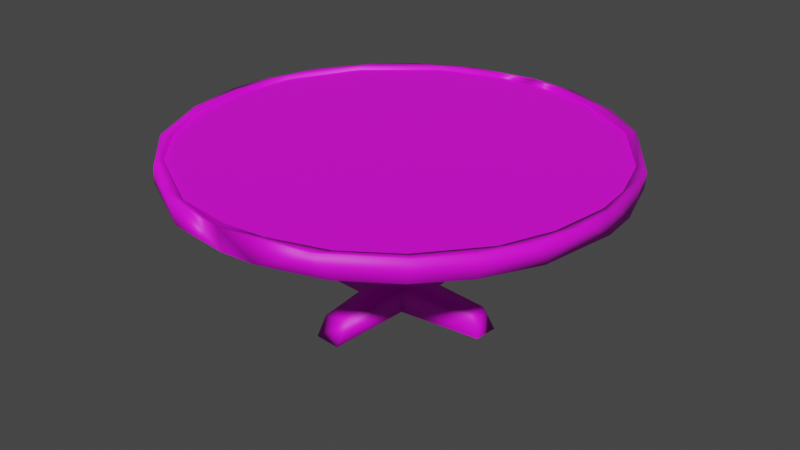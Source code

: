 # Source: TableCol.blend  (saved by Blender 2.82.7; exported with 4.5.12 LTS)
import bpy
from mathutils import Matrix  # noqa: F401  (used for matrix-valued properties, if any)

bpy.ops.wm.read_factory_settings(use_empty=True)
scene = bpy.context.scene
scene.name = 'Scene'

# ---- collections
col_collection = bpy.data.collections.new('Collection'); scene.collection.children.link(col_collection)

# ---- images (referenced by path relative to the original .blend; pixels are not part of the script)
import os
ASSET_DIR = os.environ.get("B2B_ASSET_DIR", "")  # directory of the original .blend (textures are referenced by path, not embedded)
HERE = os.path.dirname(os.path.abspath(__file__))  # packed textures are extracted next to this script under _unpacked/

def load_image(name, relpath, width, height, colorspace="sRGB"):
    """Load a texture the original file referenced (path relative to the .blend, or extracted next to this script)."""
    p = next((c for c in (os.path.join(HERE, relpath), os.path.join(ASSET_DIR, relpath)) if relpath and os.path.exists(c)), "")
    if p:
        img = bpy.data.images.load(p, check_existing=True)
        img.name = name
    else:  # same state as the original file: an image datablock whose file is absent (Cycles renders it pink)
        img = bpy.data.images.new(name, width, height)
        img.source = "FILE"
        img.filepath = "//" + (relpath or name)
    img.colorspace_settings.name = colorspace
    return img
img_file1 = load_image('file1', 'House.tga', 1024, 1024, 'sRGB')

# ---- materials (node trees are filled in below, after node groups)
mat_lambert3 = bpy.data.materials.new('lambert3')
mat_lambert3.use_transparent_shadow = False
mat_lambert3.diffuse_color = (1.0, 1.0, 1.0, 1.0)
mat_lambert3.roughness = 0.5528

# ---- material node trees
mat_lambert3.use_nodes = True; mat_lambert3.node_tree.nodes.clear()
_N = mat_lambert3.node_tree.nodes; _L = mat_lambert3.node_tree.links
n0 = _N.new('ShaderNodeOutputMaterial'); n0.name = 'Material Output'; n0.location = (300, 300)
n1 = _N.new('ShaderNodeBsdfPrincipled'); n1.name = 'Principled BSDF'; n1.location = (10, 300)
n1.distribution = 'GGX'
n1.subsurface_method = 'BURLEY'
n1.inputs[2].default_value = 0.5528
n1.inputs[3].default_value = 1.45
n1.inputs[27].default_value = (0.0, 0.0, 0.0, 1.0)
n1.inputs[28].default_value = 1.0
n2 = _N.new('ShaderNodeNormalMap'); n2.name = 'Normal Map'; n2.location = (-300, -300)
n2.label = 'Normal/Map'
n3 = _N.new('ShaderNodeTexImage'); n3.name = 'Image Texture'; n3.location = (-300, 600)
n3.image = img_file1
_L.new(n1.outputs[0], n0.inputs[0])
_L.new(n2.outputs[0], n1.inputs[5])
_L.new(n3.outputs[0], n1.inputs[0])
n0.is_active_output = True

# ---- world
world_world = bpy.data.worlds.new('World'); scene.world = world_world
world_world.use_nodes = True; world_world.node_tree.nodes.clear()
_N = world_world.node_tree.nodes; _L = world_world.node_tree.links
n0 = _N.new('ShaderNodeOutputWorld'); n0.name = 'World Output'; n0.location = (300, 300)
n1 = _N.new('ShaderNodeBackground'); n1.name = 'Background'; n1.location = (10, 300)
n1.inputs[0].default_value = (0.05088, 0.05088, 0.05088, 1.0)
_L.new(n1.outputs[0], n0.inputs[0])
n0.is_active_output = True
world_world.color = (0.05088, 0.05088, 0.05088)
world_world.use_sun_shadow = False
world_world.sun_shadow_jitter_overblur = 0.0

# ---- meshes
me_mesh = bpy.data.meshes.new('Mesh')
me_mesh.from_pydata([(115.6, 468.1, 685.6), (306.1, 468.1, 625.7), (456.1, 468.1, 524.5), (567.9, 468.1, 401.1), (655.2, 468.1, 236.6), (696.0, 468.1, 0.1134), (268.4, 535.8, 645.9), (468.4, 535.8, 513.6), (566.7, 535.8, 402.1), (644.1, 535.8, 262.2), (685.6, 535.8, 114.4), (693.6, 535.8, -0.02203), (122.3, 535.8, 658.0), (296.1, 535.8, 602.6), (443.1, 535.8, 501.9), (581.7, 535.8, 335.0), (644.2, 535.8, 181.6), (670.5, 535.8, -0.06243), (116.3, 468.1, 659.4), (321.3, 468.1, 591.6), (502.6, 468.1, 442.4), (604.5, 468.1, 291.6), (659.6, 468.1, 113.6), (685.6, 468.1, -115.6), (625.7, 468.1, -306.1), (524.5, 468.1, -456.1), (400.8, 468.1, -568.1), (232.7, 468.1, -656.6), (645.9, 535.8, -268.4), (484.9, 535.8, -500.3), (338.4, 535.8, -607.1), (153.9, 535.8, -680.0), (658.0, 535.8, -122.3), (602.6, 535.8, -296.1), (454.0, 535.8, -497.2), (245.1, 535.8, -623.1), (105.6, 535.8, -661.0), (661.9, 468.1, -0.1583), (659.4, 468.1, -116.3), (591.6, 468.1, -321.3), (442.4, 468.1, -502.6), (295.2, 468.1, -602.5), (115.2, 468.1, -659.4), (-671.8, 468.1, 192.9), (-566.8, 468.1, 402.6), (-440.2, 468.1, 540.5), (-194.2, 468.1, 671.4), (0.2514, 468.1, 693.8), (-695.8, 535.8, 0.5575), (-668.9, 535.8, 189.1), (-570.6, 535.8, 404.2), (-402.8, 535.8, 566.2), (-272.6, 535.8, 639.4), (-116.9, 535.8, 685.3), (0.2547, 535.8, 693.6), (-670.6, 535.8, 0.01471), (-631.8, 535.8, 225.8), (-548.6, 535.8, 383.7), (-437.1, 535.8, 509.8), (-187.4, 535.8, 647.3), (0.2552, 535.8, 668.8), (-668.7, 468.1, 0.2751), (-645.8, 468.1, 191.4), (-527.5, 468.1, 414.5), (-357.5, 468.1, 568.3), (-181.6, 468.1, 644.3), (0.2659, 468.1, 670.2), (-0.1002, 468.1, -693.6), (-118.5, 468.1, -685.1), (-267.5, 468.1, -641.3), (-401.3, 468.1, -567.8), (-524.7, 468.1, -455.8), (-625.9, 468.1, -305.7), (-685.6, 468.1, -115.2), (-693.7, 468.1, -0.3366), (-0.2913, 535.8, -695.6), (-226.1, 535.8, -659.4), (-401.4, 535.8, -567.2), (-513.5, 535.8, -468.4), (-628.8, 535.8, -301.2), (-683.9, 535.8, -122.7), (-0.09587, 535.8, -668.7), (-115.3, 535.8, -659.3), (-309.6, 535.8, -598.5), (-526.3, 535.8, -416.9), (-644.8, 535.8, -193.8), (-0.0988, 468.1, -663.6), (-169.9, 468.1, -651.8), (-391.2, 468.1, -543.4), (-496.3, 468.1, -449.3), (-606.5, 468.1, -287.0), (-659.1, 468.1, -117.5), (629.4, 474.0, -265.2), (490.1, 474.0, -480.8), (260.7, 474.0, -634.9), (0.0003581, 474.0, -687.9), (-274.0, 474.0, -628.4), (-484.9, 474.0, -488.4), (-625.8, 474.0, -278.8), (-631.2, 474.0, 265.2), (-475.6, 474.0, 490.1), (-265.2, 474.0, 622.2), (-9.632e-05, 474.0, 690.6), (265.2, 474.0, 627.9), (482.9, 474.0, 490.1), (638.0, 474.0, 265.2), (686.1, 474.0, -1.014e-08), (640.3, 523.6, -265.2), (490.1, 523.6, -480.8), (260.7, 523.6, -634.9), (0.0003581, 523.6, -693.1), (-274.0, 523.6, -628.4), (-484.9, 523.6, -488.4), (-625.8, 523.6, -278.8), (-693.1, 523.6, -0.0001674), (-631.2, 523.6, 265.2), (-475.6, 523.6, 490.1), (-265.2, 523.6, 636.4), (-9.634e-05, 523.6, 690.6), (265.2, 523.6, 640.3), (482.9, 523.6, 490.1), (638.0, 523.6, 265.2), (686.1, 523.6, 0.0), (-693.1, 474.0, -0.0001679)], [], [(47, 0, 54), (54, 0, 6), (1, 6, 0), (1, 2, 6), (6, 2, 7), (2, 3, 7), (7, 3, 8), (4, 9, 3), (3, 9, 8), (9, 4, 10), (4, 5, 10), (10, 5, 11), (60, 54, 12), (54, 6, 12), (12, 6, 13), (6, 7, 13), (13, 7, 14), (7, 8, 14), (14, 8, 15), (8, 9, 15), (15, 9, 16), (9, 10, 16), (16, 10, 17), (10, 11, 17), (12, 18, 60), (60, 18, 66), (12, 13, 18), (18, 13, 19), (14, 19, 13), (14, 20, 19), (15, 20, 14), (20, 15, 21), (16, 21, 15), (21, 16, 22), (16, 17, 22), (17, 37, 22), (66, 18, 47), (47, 18, 0), (18, 19, 0), (0, 19, 1), (1, 19, 2), (19, 20, 2), (2, 20, 3), (20, 21, 3), (3, 21, 4), (21, 22, 4), (4, 22, 5), (22, 37, 5), (5, 37, 11), (11, 37, 17), (5, 23, 11), (11, 23, 28), (24, 28, 23), (24, 25, 28), (28, 25, 29), (25, 26, 29), (26, 30, 29), (27, 30, 26), (27, 31, 30), (27, 67, 31), (31, 67, 75), (17, 11, 32), (11, 28, 32), (32, 28, 33), (28, 29, 33), (33, 29, 34), (29, 30, 34), (34, 30, 35), (30, 31, 35), (35, 31, 36), (31, 75, 36), (36, 75, 81), (32, 38, 17), (17, 38, 37), (32, 33, 38), (38, 33, 39), (34, 39, 33), (34, 40, 39), (40, 34, 41), (34, 35, 41), (36, 42, 35), (35, 42, 41), (81, 86, 36), (36, 86, 42), (37, 38, 5), (5, 38, 23), (38, 39, 23), (23, 39, 24), (24, 39, 25), (39, 40, 25), (25, 40, 26), (40, 41, 26), (26, 41, 27), (41, 42, 27), (27, 42, 67), (42, 86, 67), (43, 48, 74), (48, 43, 49), (49, 43, 50), (43, 44, 50), (45, 50, 44), (50, 45, 51), (46, 52, 45), (45, 52, 51), (46, 53, 52), (46, 47, 53), (53, 47, 54), (48, 49, 55), (55, 49, 56), (49, 50, 56), (56, 50, 57), (57, 50, 58), (50, 51, 58), (51, 52, 58), (58, 52, 59), (52, 53, 59), (53, 54, 59), (59, 54, 60), (61, 55, 62), (56, 62, 55), (56, 57, 62), (62, 57, 63), (57, 58, 63), (58, 64, 63), (58, 59, 64), (64, 59, 65), (65, 59, 66), (60, 66, 59), (61, 62, 74), (74, 62, 43), (62, 63, 43), (43, 63, 44), (44, 63, 45), (63, 64, 45), (45, 64, 46), (64, 65, 46), (65, 66, 46), (46, 66, 47), (47, 66, 54), (54, 66, 60), (74, 48, 61), (61, 48, 55), (67, 68, 75), (68, 76, 75), (69, 76, 68), (69, 70, 76), (76, 70, 77), (71, 78, 70), (70, 78, 77), (72, 79, 71), (71, 79, 78), (72, 73, 79), (79, 73, 80), (74, 48, 73), (73, 48, 80), (81, 75, 82), (75, 76, 82), (82, 76, 83), (76, 77, 83), (77, 78, 83), (83, 78, 84), (78, 79, 84), (84, 79, 85), (79, 80, 85), (80, 48, 85), (85, 48, 55), (82, 87, 81), (81, 87, 86), (82, 83, 87), (83, 88, 87), (83, 84, 88), (88, 84, 89), (89, 84, 90), (85, 90, 84), (85, 91, 90), (85, 55, 91), (91, 55, 61), (86, 87, 67), (67, 87, 68), (68, 87, 69), (87, 88, 69), (69, 88, 70), (88, 89, 70), (70, 89, 71), (89, 90, 71), (71, 90, 72), (90, 91, 72), (72, 91, 73), (91, 61, 73), (73, 61, 74), (86, 67, 81), (81, 67, 75), (93, 92, 123), (94, 93, 123), (95, 94, 123), (96, 95, 123), (97, 96, 123), (98, 97, 123), (100, 99, 123), (101, 100, 123), (102, 101, 123), (103, 102, 123), (104, 103, 123), (105, 104, 123), (106, 105, 123), (92, 106, 123), (107, 108, 114), (108, 109, 114), (109, 110, 114), (110, 111, 114), (111, 112, 114), (112, 113, 114), (115, 116, 114), (116, 117, 114), (117, 118, 114), (118, 119, 114), (119, 120, 114), (120, 121, 114), (121, 122, 114), (122, 107, 114)])
me_mesh.polygons.foreach_set('use_smooth', [True] * 220)
_k = set([(92, 93), (92, 106), (93, 94), (94, 95), (95, 96), (96, 97), (97, 98), (99, 100), (100, 101), (101, 102), (102, 103), (103, 104), (104, 105), (105, 106), (107, 108), (107, 122), (108, 109), (109, 110), (110, 111), (111, 112), (112, 113), (115, 116), (116, 117), (117, 118), (118, 119), (119, 120), (120, 121), (121, 122)])
me_mesh.attributes.new('sharp_edge', 'BOOLEAN', 'EDGE').data.foreach_set('value', [ (min(e.vertices), max(e.vertices)) in _k for e in me_mesh.edges])
_uv = me_mesh.uv_layers.new(name='map1')
_uv.uv.foreach_set('vector', [0.1177, 0.4378, 0.1176, 0.3972, 0.1425, 0.4372, 0.1425, 0.4372, 0.1176, 0.3972, 0.1424, 0.3423, 0.1176, 0.3278, 0.1424, 0.3423, 0.1176, 0.3972, 0.1176, 0.3278, 0.1176, 0.2637, 0.1424, 0.3423, 0.1424, 0.3423, 0.1176, 0.2637, 0.1424, 0.2588, 0.1176, 0.2637, 0.1176, 0.2057, 0.1424, 0.2588, 0.1424, 0.2588, 0.1176, 0.2057, 0.1424, 0.2059, 0.1176, 0.14, 0.1424, 0.1503, 0.1176, 0.2057, 0.1176, 0.2057, 0.1424, 0.1503, 0.1424, 0.2059, 0.1424, 0.1503, 0.1176, 0.14, 0.1423, 0.09654, 0.1176, 0.14, 0.1176, 0.05691, 0.1423, 0.09654, 0.1423, 0.09654, 0.1176, 0.05691, 0.1424, 0.05634, 0.1515, 0.438, 0.1425, 0.4372, 0.1515, 0.3934, 0.1425, 0.4372, 0.1424, 0.3423, 0.1515, 0.3934, 0.1515, 0.3934, 0.1424, 0.3423, 0.1514, 0.3275, 0.1424, 0.3423, 0.1424, 0.2588, 0.1514, 0.3275, 0.1514, 0.3275, 0.1424, 0.2588, 0.1513, 0.2618, 0.1424, 0.2588, 0.1424, 0.2059, 0.1513, 0.2618, 0.1513, 0.2618, 0.1424, 0.2059, 0.1514, 0.1832, 0.1424, 0.2059, 0.1424, 0.1503, 0.1514, 0.1832, 0.1514, 0.1832, 0.1424, 0.1503, 0.1514, 0.1231, 0.1424, 0.1503, 0.1423, 0.09654, 0.1514, 0.1231, 0.1514, 0.1231, 0.1423, 0.09654, 0.1515, 0.05603, 0.1423, 0.09654, 0.1424, 0.05634, 0.1515, 0.05603, 0.1515, 0.3934, 0.1763, 0.3961, 0.1515, 0.438, 0.1515, 0.438, 0.1763, 0.3961, 0.1762, 0.4379, 0.1515, 0.3934, 0.1514, 0.3275, 0.1763, 0.3961, 0.1763, 0.3961, 0.1514, 0.3275, 0.1764, 0.317, 0.1513, 0.2618, 0.1764, 0.317, 0.1514, 0.3275, 0.1513, 0.2618, 0.1763, 0.2319, 0.1764, 0.317, 0.1514, 0.1832, 0.1763, 0.2319, 0.1513, 0.2618, 0.1763, 0.2319, 0.1514, 0.1832, 0.1763, 0.1651, 0.1514, 0.1231, 0.1763, 0.1651, 0.1514, 0.1832, 0.1763, 0.1651, 0.1514, 0.1231, 0.1763, 0.09714, 0.1514, 0.1231, 0.1515, 0.05603, 0.1763, 0.09714, 0.1515, 0.05603, 0.1761, 0.05612, 0.1763, 0.09714, 0.1762, 0.4379, 0.1763, 0.3961, 0.1851, 0.4378, 0.1851, 0.4378, 0.1763, 0.3961, 0.1851, 0.3972, 0.1763, 0.3961, 0.1764, 0.317, 0.1851, 0.3972, 0.1851, 0.3972, 0.1764, 0.317, 0.1852, 0.3278, 0.1852, 0.3278, 0.1764, 0.317, 0.1851, 0.2637, 0.1764, 0.317, 0.1763, 0.2319, 0.1851, 0.2637, 0.1851, 0.2637, 0.1763, 0.2319, 0.1852, 0.2057, 0.1763, 0.2319, 0.1763, 0.1651, 0.1852, 0.2057, 0.1852, 0.2057, 0.1763, 0.1651, 0.1852, 0.14, 0.1763, 0.1651, 0.1763, 0.09714, 0.1852, 0.14, 0.1852, 0.14, 0.1763, 0.09714, 0.1851, 0.05691, 0.1763, 0.09714, 0.1761, 0.05612, 0.1851, 0.05691, 0.1761, 0.04744, 0.1761, 0.05612, 0.1516, 0.04746, 0.1516, 0.04746, 0.1761, 0.05612, 0.1515, 0.05603, 0.2021, 0.4378, 0.202, 0.3972, 0.2269, 0.4372, 0.2269, 0.4372, 0.202, 0.3972, 0.2269, 0.3423, 0.202, 0.3278, 0.2269, 0.3423, 0.202, 0.3972, 0.202, 0.3278, 0.202, 0.2637, 0.2269, 0.3423, 0.2269, 0.3423, 0.202, 0.2637, 0.2268, 0.2436, 0.202, 0.2637, 0.2021, 0.2056, 0.2268, 0.2436, 0.2021, 0.2056, 0.2269, 0.1792, 0.2268, 0.2436, 0.202, 0.1388, 0.2269, 0.1792, 0.2021, 0.2056, 0.202, 0.1388, 0.2268, 0.1104, 0.2269, 0.1792, 0.202, 0.1388, 0.2021, 0.05695, 0.2268, 0.1104, 0.2268, 0.1104, 0.2021, 0.05695, 0.2268, 0.05637, 0.2359, 0.438, 0.2269, 0.4372, 0.2359, 0.3934, 0.2269, 0.4372, 0.2269, 0.3423, 0.2359, 0.3934, 0.2359, 0.3934, 0.2269, 0.3423, 0.2358, 0.3275, 0.2269, 0.3423, 0.2268, 0.2436, 0.2358, 0.3275, 0.2358, 0.3275, 0.2268, 0.2436, 0.2358, 0.236, 0.2268, 0.2436, 0.2269, 0.1792, 0.2358, 0.236, 0.2358, 0.236, 0.2269, 0.1792, 0.2358, 0.1472, 0.2269, 0.1792, 0.2268, 0.1104, 0.2358, 0.1472, 0.2358, 0.1472, 0.2268, 0.1104, 0.2358, 0.09399, 0.2268, 0.1104, 0.2268, 0.05637, 0.2358, 0.09399, 0.2358, 0.09399, 0.2268, 0.05637, 0.2359, 0.05625, 0.2359, 0.3934, 0.2608, 0.3961, 0.2359, 0.438, 0.2359, 0.438, 0.2608, 0.3961, 0.2607, 0.4379, 0.2359, 0.3934, 0.2358, 0.3275, 0.2608, 0.3961, 0.2608, 0.3961, 0.2358, 0.3275, 0.2608, 0.317, 0.2358, 0.236, 0.2608, 0.317, 0.2358, 0.3275, 0.2358, 0.236, 0.2608, 0.2319, 0.2608, 0.317, 0.2608, 0.2319, 0.2358, 0.236, 0.2608, 0.1664, 0.2358, 0.236, 0.2358, 0.1472, 0.2608, 0.1664, 0.2358, 0.09399, 0.2607, 0.09821, 0.2358, 0.1472, 0.2358, 0.1472, 0.2607, 0.09821, 0.2608, 0.1664, 0.2359, 0.05625, 0.2607, 0.05622, 0.2358, 0.09399, 0.2358, 0.09399, 0.2607, 0.05622, 0.2607, 0.09821, 0.2607, 0.4379, 0.2608, 0.3961, 0.2695, 0.4378, 0.2695, 0.4378, 0.2608, 0.3961, 0.2696, 0.3972, 0.2608, 0.3961, 0.2608, 0.317, 0.2696, 0.3972, 0.2696, 0.3972, 0.2608, 0.317, 0.2696, 0.3278, 0.2696, 0.3278, 0.2608, 0.317, 0.2696, 0.2637, 0.2608, 0.317, 0.2608, 0.2319, 0.2696, 0.2637, 0.2696, 0.2637, 0.2608, 0.2319, 0.2696, 0.2056, 0.2608, 0.2319, 0.2608, 0.1664, 0.2696, 0.2056, 0.2696, 0.2056, 0.2608, 0.1664, 0.2696, 0.1388, 0.2608, 0.1664, 0.2607, 0.09821, 0.2696, 0.1388, 0.2696, 0.1388, 0.2607, 0.09821, 0.2695, 0.05694, 0.2607, 0.09821, 0.2607, 0.05622, 0.2695, 0.05694, 0.2801, 0.3699, 0.3048, 0.4375, 0.2805, 0.4378, 0.3048, 0.4375, 0.2801, 0.3699, 0.3049, 0.3715, 0.3049, 0.3715, 0.2801, 0.3699, 0.3049, 0.2885, 0.2801, 0.3699, 0.2802, 0.2877, 0.3049, 0.2885, 0.2801, 0.222, 0.3049, 0.2885, 0.2802, 0.2877, 0.3049, 0.2885, 0.2801, 0.222, 0.3049, 0.2064, 0.2801, 0.1245, 0.3049, 0.1536, 0.2801, 0.222, 0.2801, 0.222, 0.3049, 0.1536, 0.3049, 0.2064, 0.2801, 0.1245, 0.3048, 0.09721, 0.3049, 0.1536, 0.2801, 0.1245, 0.2802, 0.0564, 0.3048, 0.09721, 0.3048, 0.09721, 0.2802, 0.0564, 0.3049, 0.05634, 0.3048, 0.4375, 0.3049, 0.3715, 0.3142, 0.4384, 0.3142, 0.4384, 0.3049, 0.3715, 0.3139, 0.3552, 0.3049, 0.3715, 0.3049, 0.2885, 0.3139, 0.3552, 0.3139, 0.3552, 0.3049, 0.2885, 0.3139, 0.2903, 0.3139, 0.2903, 0.3049, 0.2885, 0.3139, 0.2283, 0.3049, 0.2885, 0.3049, 0.2064, 0.3139, 0.2283, 0.3049, 0.2064, 0.3049, 0.1536, 0.3139, 0.2283, 0.3139, 0.2283, 0.3049, 0.1536, 0.3139, 0.1247, 0.3049, 0.1536, 0.3048, 0.09721, 0.3139, 0.1247, 0.3048, 0.09721, 0.3049, 0.05634, 0.3139, 0.1247, 0.3139, 0.1247, 0.3049, 0.05634, 0.314, 0.05625, 0.3387, 0.4378, 0.3142, 0.4384, 0.3388, 0.3679, 0.3139, 0.3552, 0.3388, 0.3679, 0.3142, 0.4384, 0.3139, 0.3552, 0.3139, 0.2903, 0.3388, 0.3679, 0.3388, 0.3679, 0.3139, 0.2903, 0.3388, 0.2757, 0.3139, 0.2903, 0.3139, 0.2283, 0.3388, 0.2757, 0.3139, 0.2283, 0.3389, 0.1926, 0.3388, 0.2757, 0.3139, 0.2283, 0.3139, 0.1247, 0.3389, 0.1926, 0.3389, 0.1926, 0.3139, 0.1247, 0.3388, 0.1222, 0.3388, 0.1222, 0.3139, 0.1247, 0.3386, 0.05595, 0.314, 0.05625, 0.3386, 0.05595, 0.3139, 0.1247, 0.3387, 0.4378, 0.3388, 0.3679, 0.3477, 0.4376, 0.3477, 0.4376, 0.3388, 0.3679, 0.3477, 0.3699, 0.3388, 0.3679, 0.3388, 0.2757, 0.3477, 0.3699, 0.3477, 0.3699, 0.3388, 0.2757, 0.3477, 0.2877, 0.3477, 0.2877, 0.3388, 0.2757, 0.3477, 0.222, 0.3388, 0.2757, 0.3389, 0.1926, 0.3477, 0.222, 0.3477, 0.222, 0.3389, 0.1926, 0.3477, 0.1245, 0.3389, 0.1926, 0.3388, 0.1222, 0.3477, 0.1245, 0.3388, 0.1222, 0.3386, 0.05595, 0.3477, 0.1245, 0.3477, 0.1245, 0.3386, 0.05595, 0.3476, 0.0564, 0.3386, 0.04744, 0.3386, 0.05595, 0.3141, 0.04746, 0.3141, 0.04746, 0.3386, 0.05595, 0.314, 0.05625, 0.3384, 0.4468, 0.3142, 0.4467, 0.3387, 0.4378, 0.3387, 0.4378, 0.3142, 0.4467, 0.3142, 0.4384, 0.03687, 0.4379, 0.03676, 0.3968, 0.06143, 0.4373, 0.03676, 0.3968, 0.06159, 0.3577, 0.06143, 0.4373, 0.03671, 0.3424, 0.06159, 0.3577, 0.03676, 0.3968, 0.03671, 0.3424, 0.03672, 0.2881, 0.06159, 0.3577, 0.06159, 0.3577, 0.03672, 0.2881, 0.06156, 0.2884, 0.03672, 0.2304, 0.06156, 0.2355, 0.03672, 0.2881, 0.03672, 0.2881, 0.06156, 0.2355, 0.06156, 0.2884, 0.03674, 0.1662, 0.06149, 0.1649, 0.03672, 0.2304, 0.03672, 0.2304, 0.06149, 0.1649, 0.06156, 0.2355, 0.03674, 0.1662, 0.03676, 0.09648, 0.06149, 0.1649, 0.06149, 0.1649, 0.03676, 0.09648, 0.06158, 0.09883, 0.03679, 0.05642, 0.06136, 0.05635, 0.03676, 0.09648, 0.03676, 0.09648, 0.06136, 0.05635, 0.06158, 0.09883, 0.07077, 0.438, 0.06143, 0.4373, 0.07051, 0.3965, 0.06143, 0.4373, 0.06159, 0.3577, 0.07051, 0.3965, 0.07051, 0.3965, 0.06159, 0.3577, 0.07053, 0.3222, 0.06159, 0.3577, 0.06156, 0.2884, 0.07053, 0.3222, 0.06156, 0.2884, 0.06156, 0.2355, 0.07053, 0.3222, 0.07053, 0.3222, 0.06156, 0.2355, 0.07056, 0.2193, 0.06156, 0.2355, 0.06149, 0.1649, 0.07056, 0.2193, 0.07056, 0.2193, 0.06149, 0.1649, 0.0705, 0.1269, 0.06149, 0.1649, 0.06158, 0.09883, 0.0705, 0.1269, 0.06158, 0.09883, 0.06136, 0.05635, 0.0705, 0.1269, 0.0705, 0.1269, 0.06136, 0.05635, 0.07078, 0.05612, 0.07051, 0.3965, 0.0955, 0.376, 0.07077, 0.438, 0.07077, 0.438, 0.0955, 0.376, 0.09534, 0.4379, 0.07051, 0.3965, 0.07053, 0.3222, 0.0955, 0.376, 0.07053, 0.3222, 0.09548, 0.2866, 0.0955, 0.376, 0.07053, 0.3222, 0.07056, 0.2193, 0.09548, 0.2866, 0.09548, 0.2866, 0.07056, 0.2193, 0.09555, 0.2345, 0.09555, 0.2345, 0.07056, 0.2193, 0.09548, 0.1638, 0.0705, 0.1269, 0.09548, 0.1638, 0.07056, 0.2193, 0.0705, 0.1269, 0.09548, 0.09876, 0.09548, 0.1638, 0.0705, 0.1269, 0.07078, 0.05612, 0.09548, 0.09876, 0.09548, 0.09876, 0.07078, 0.05612, 0.09533, 0.05622, 0.09534, 0.4379, 0.0955, 0.376, 0.1042, 0.4378, 0.1042, 0.4378, 0.0955, 0.376, 0.1043, 0.3968, 0.1043, 0.3968, 0.0955, 0.376, 0.1043, 0.3424, 0.0955, 0.376, 0.09548, 0.2866, 0.1043, 0.3424, 0.1043, 0.3424, 0.09548, 0.2866, 0.1043, 0.2881, 0.09548, 0.2866, 0.09555, 0.2345, 0.1043, 0.2881, 0.1043, 0.2881, 0.09555, 0.2345, 0.1043, 0.2304, 0.09555, 0.2345, 0.09548, 0.1638, 0.1043, 0.2304, 0.1043, 0.2304, 0.09548, 0.1638, 0.1043, 0.1662, 0.09548, 0.1638, 0.09548, 0.09876, 0.1043, 0.1662, 0.1043, 0.1662, 0.09548, 0.09876, 0.1043, 0.09648, 0.09548, 0.09876, 0.09533, 0.05622, 0.1043, 0.09648, 0.1043, 0.09648, 0.09533, 0.05622, 0.1043, 0.05642, 0.09534, 0.4379, 0.0952, 0.4468, 0.07077, 0.438, 0.07077, 0.438, 0.0952, 0.4468, 0.07084, 0.4468, 0.9146, 0.5685, 0.9665, 0.6462, 0.5058, 0.7378, 0.8369, 0.5166, 0.9146, 0.5685, 0.5058, 0.7378, 0.7452, 0.4984, 0.8369, 0.5166, 0.5058, 0.7378, 0.6536, 0.5166, 0.7452, 0.4984, 0.5058, 0.7378, 0.5759, 0.5685, 0.6536, 0.5166, 0.5058, 0.7378, 0.524, 0.6462, 0.5759, 0.5685, 0.5058, 0.7378, 0.5759, 0.9071, 0.524, 0.8294, 0.5058, 0.7378, 0.6536, 0.959, 0.5759, 0.9071, 0.5058, 0.7378, 0.7452, 0.9772, 0.6536, 0.959, 0.5058, 0.7378, 0.8369, 0.959, 0.7452, 0.9772, 0.5058, 0.7378, 0.9146, 0.9071, 0.8369, 0.959, 0.5058, 0.7378, 0.9665, 0.8294, 0.9146, 0.9071, 0.5058, 0.7378, 0.9847, 0.7378, 0.9665, 0.8294, 0.5058, 0.7378, 0.9665, 0.6462, 0.9847, 0.7378, 0.5058, 0.7378, 0.476, 0.8294, 0.4241, 0.9071, 0.01532, 0.7378, 0.4241, 0.9071, 0.3464, 0.959, 0.01532, 0.7378, 0.3464, 0.959, 0.2548, 0.9772, 0.01532, 0.7378, 0.2548, 0.9772, 0.1631, 0.959, 0.01532, 0.7378, 0.1631, 0.959, 0.08545, 0.9071, 0.01532, 0.7378, 0.08545, 0.9071, 0.03355, 0.8294, 0.01532, 0.7378, 0.03355, 0.6462, 0.08545, 0.5685, 0.01532, 0.7378, 0.08545, 0.5685, 0.1631, 0.5166, 0.01532, 0.7378, 0.1631, 0.5166, 0.2548, 0.4984, 0.01532, 0.7378, 0.2548, 0.4984, 0.3464, 0.5166, 0.01532, 0.7378, 0.3464, 0.5166, 0.4241, 0.5685, 0.01532, 0.7378, 0.4241, 0.5685, 0.476, 0.6462, 0.01532, 0.7378, 0.476, 0.6462, 0.4942, 0.7378, 0.01532, 0.7378, 0.4942, 0.7378, 0.476, 0.8294, 0.01532, 0.7378])
me_mesh.materials.append(mat_lambert3)
me_mesh.use_remesh_fix_poles = True
me_mesh.use_remesh_preserve_attributes = False
me_mesh.use_mirror_vertex_groups = False
me_mesh.update()
me_mesh.normals_split_custom_set([tuple(v) for v in zip(*[iter([0.3129, -0.6533, 0.6894, 0.3017, -0.6853, 0.6628, 0.2825, 0.7336, 0.6181, 0.2825, 0.7336, 0.6181, 0.3017, -0.6853, 0.6628, 0.4329, 0.6909, 0.579, 0.5149, -0.6731, 0.5309, 0.4329, 0.6909, 0.579, 0.3017, -0.6853, 0.6628, 0.5149, -0.6731, 0.5309, 0.6289, -0.6116, 0.4801, 0.4329, 0.6909, 0.579, 0.4329, 0.6909, 0.579, 0.6289, -0.6116, 0.4801, 0.6079, 0.6963, 0.3817, 0.6289, -0.6116, 0.4801, 0.7168, -0.6441, 0.2672, 0.6079, 0.6963, 0.3817, 0.6079, 0.6963, 0.3817, 0.7168, -0.6441, 0.2672, 0.6179, 0.7481, 0.2419, 0.712, -0.7004, 0.05051, 0.6244, 0.771, 0.1254, 0.7168, -0.6441, 0.2672, 0.7168, -0.6441, 0.2672, 0.6244, 0.771, 0.1254, 0.6179, 0.7481, 0.2419, 0.6244, 0.771, 0.1254, 0.712, -0.7004, 0.05051, 0.6715, 0.7406, -0.02535, 0.712, -0.7004, 0.05051, 0.6503, -0.7006, 0.2937, 0.6715, 0.7406, -0.02535, 0.6715, 0.7406, -0.02535, 0.6503, -0.7006, 0.2937, 0.7427, 0.5984, 0.3004, 0.1133, 0.569, -0.8145, 0.2825, 0.7336, 0.6181, -0.001581, 0.6576, -0.7534, 0.2825, 0.7336, 0.6181, 0.4329, 0.6909, 0.579, -0.001581, 0.6576, -0.7534, -0.001581, 0.6576, -0.7534, 0.4329, 0.6909, 0.579, -0.182, 0.643, -0.7439, 0.4329, 0.6909, 0.579, 0.6079, 0.6963, 0.3817, -0.182, 0.643, -0.7439, -0.182, 0.643, -0.7439, 0.6079, 0.6963, 0.3817, -0.377, 0.6612, -0.6486, 0.6079, 0.6963, 0.3817, 0.6179, 0.7481, 0.2419, -0.377, 0.6612, -0.6486, -0.377, 0.6612, -0.6486, 0.6179, 0.7481, 0.2419, -0.5231, 0.6803, -0.5134, 0.6179, 0.7481, 0.2419, 0.6244, 0.771, 0.1254, -0.5231, 0.6803, -0.5134, -0.5231, 0.6803, -0.5134, 0.6244, 0.771, 0.1254, -0.6837, 0.6468, -0.3379, 0.6244, 0.771, 0.1254, 0.6715, 0.7406, -0.02535, -0.6837, 0.6468, -0.3379, -0.6837, 0.6468, -0.3379, 0.6715, 0.7406, -0.02535, -0.6272, 0.7598, 0.1709, 0.6715, 0.7406, -0.02535, 0.7427, 0.5984, 0.3004, -0.6272, 0.7598, 0.1709, -0.001581, 0.6576, -0.7534, -0.01543, -0.8373, -0.5466, 0.1133, 0.569, -0.8145, 0.1133, 0.569, -0.8145, -0.01543, -0.8373, -0.5466, 0.198, -0.685, -0.7011, -0.001581, 0.6576, -0.7534, -0.182, 0.643, -0.7439, -0.01543, -0.8373, -0.5466, -0.01543, -0.8373, -0.5466, -0.182, 0.643, -0.7439, -0.1571, -0.823, -0.546, -0.377, 0.6612, -0.6486, -0.1571, -0.823, -0.546, -0.182, 0.643, -0.7439, -0.377, 0.6612, -0.6486, -0.3351, -0.83, -0.4459, -0.1571, -0.823, -0.546, -0.5231, 0.6803, -0.5134, -0.3351, -0.83, -0.4459, -0.377, 0.6612, -0.6486, -0.3351, -0.83, -0.4459, -0.5231, 0.6803, -0.5134, -0.467, -0.7987, -0.3795, -0.6837, 0.6468, -0.3379, -0.467, -0.7987, -0.3795, -0.5231, 0.6803, -0.5134, -0.467, -0.7987, -0.3795, -0.6837, 0.6468, -0.3379, -0.5335, -0.8204, -0.2054, -0.6837, 0.6468, -0.3379, -0.6272, 0.7598, 0.1709, -0.5335, -0.8204, -0.2054, -0.6272, 0.7598, 0.1709, -0.851, -0.4959, 0.173, -0.5335, -0.8204, -0.2054, 0.198, -0.685, -0.7011, -0.01543, -0.8373, -0.5466, 0.3129, -0.6533, 0.6894, 0.3129, -0.6533, 0.6894, -0.01543, -0.8373, -0.5466, 0.3017, -0.6853, 0.6628, -0.01543, -0.8373, -0.5466, -0.1571, -0.823, -0.546, 0.3017, -0.6853, 0.6628, 0.3017, -0.6853, 0.6628, -0.1571, -0.823, -0.546, 0.5149, -0.6731, 0.5309, 0.5149, -0.6731, 0.5309, -0.1571, -0.823, -0.546, 0.6289, -0.6116, 0.4801, -0.1571, -0.823, -0.546, -0.3351, -0.83, -0.4459, 0.6289, -0.6116, 0.4801, 0.6289, -0.6116, 0.4801, -0.3351, -0.83, -0.4459, 0.7168, -0.6441, 0.2672, -0.3351, -0.83, -0.4459, -0.467, -0.7987, -0.3795, 0.7168, -0.6441, 0.2672, 0.7168, -0.6441, 0.2672, -0.467, -0.7987, -0.3795, 0.712, -0.7004, 0.05051, -0.467, -0.7987, -0.3795, -0.5335, -0.8204, -0.2054, 0.712, -0.7004, 0.05051, 0.712, -0.7004, 0.05051, -0.5335, -0.8204, -0.2054, 0.6503, -0.7006, 0.2937, -0.5335, -0.8204, -0.2054, -0.851, -0.4959, 0.173, 0.6503, -0.7006, 0.2937, -0.1012, 0.1445, -0.9843, 0.1932, 0.06873, -0.9787, -0.1659, -0.1169, -0.9792, -0.1659, -0.1169, -0.9792, 0.1932, 0.06873, -0.9787, 0.1079, -0.1333, -0.9852, 0.7016, -0.6327, -0.3278, 0.6623, -0.6849, -0.3037, 0.6108, 0.737, -0.2894, 0.6108, 0.737, -0.2894, 0.6623, -0.6849, -0.3037, 0.578, 0.6908, -0.4345, 0.5309, -0.6731, -0.5149, 0.578, 0.6908, -0.4345, 0.6623, -0.6849, -0.3037, 0.5309, -0.6731, -0.5149, 0.5031, -0.6002, -0.6218, 0.578, 0.6908, -0.4345, 0.578, 0.6908, -0.4345, 0.5031, -0.6002, -0.6218, 0.355, 0.6805, -0.6411, 0.5031, -0.6002, -0.6218, 0.2509, -0.6864, -0.6825, 0.355, 0.6805, -0.6411, 0.2509, -0.6864, -0.6825, 0.1815, 0.7529, -0.6326, 0.355, 0.6805, -0.6411, 0.1027, -0.5936, -0.7982, 0.1815, 0.7529, -0.6326, 0.2509, -0.6864, -0.6825, 0.1027, -0.5936, -0.7982, -0.04311, 0.6611, -0.7491, 0.1815, 0.7529, -0.6326, 0.1027, -0.5936, -0.7982, 0.3044, -0.6938, -0.6527, -0.04311, 0.6611, -0.7491, -0.04311, 0.6611, -0.7491, 0.3044, -0.6938, -0.6527, 0.2609, 0.5044, -0.8231, -0.7743, 0.6161, -0.1444, 0.6108, 0.737, -0.2894, -0.7553, 0.6553, 0.007434, 0.6108, 0.737, -0.2894, 0.578, 0.6908, -0.4345, -0.7553, 0.6553, 0.007434, -0.7553, 0.6553, 0.007434, 0.578, 0.6908, -0.4345, -0.7382, 0.6473, 0.1899, 0.578, 0.6908, -0.4345, 0.355, 0.6805, -0.6411, -0.7382, 0.6473, 0.1899, -0.7382, 0.6473, 0.1899, 0.355, 0.6805, -0.6411, -0.6022, 0.6638, 0.4435, 0.355, 0.6805, -0.6411, 0.1815, 0.7529, -0.6326, -0.6022, 0.6638, 0.4435, -0.6022, 0.6638, 0.4435, 0.1815, 0.7529, -0.6326, -0.4001, 0.7396, 0.5413, 0.1815, 0.7529, -0.6326, -0.04311, 0.6611, -0.7491, -0.4001, 0.7396, 0.5413, -0.4001, 0.7396, 0.5413, -0.04311, 0.6611, -0.7491, -0.2554, 0.6376, 0.7268, -0.04311, 0.6611, -0.7491, 0.2609, 0.5044, -0.8231, -0.2554, 0.6376, 0.7268, -0.2554, 0.6376, 0.7268, 0.2609, 0.5044, -0.8231, 0.1943, 0.8031, 0.5633, -0.7553, 0.6553, 0.007434, -0.549, -0.8358, 0.009687, -0.7743, 0.6161, -0.1444, -0.7743, 0.6161, -0.1444, -0.549, -0.8358, 0.009687, -0.7533, -0.6079, -0.2509, -0.7553, 0.6553, 0.007434, -0.7382, 0.6473, 0.1899, -0.549, -0.8358, 0.009687, -0.549, -0.8358, 0.009687, -0.7382, 0.6473, 0.1899, -0.535, -0.8289, 0.1635, -0.6022, 0.6638, 0.4435, -0.535, -0.8289, 0.1635, -0.7382, 0.6473, 0.1899, -0.6022, 0.6638, 0.4435, -0.4471, -0.8177, 0.3626, -0.535, -0.8289, 0.1635, -0.4471, -0.8177, 0.3626, -0.6022, 0.6638, 0.4435, -0.4517, -0.7523, 0.4796, -0.6022, 0.6638, 0.4435, -0.4001, 0.7396, 0.5413, -0.4517, -0.7523, 0.4796, -0.2554, 0.6376, 0.7268, -0.1646, -0.8354, 0.5244, -0.4001, 0.7396, 0.5413, -0.4001, 0.7396, 0.5413, -0.1646, -0.8354, 0.5244, -0.4517, -0.7523, 0.4796, 0.1943, 0.8031, 0.5633, 0.1367, -0.5381, 0.8317, -0.2554, 0.6376, 0.7268, -0.2554, 0.6376, 0.7268, 0.1367, -0.5381, 0.8317, -0.1646, -0.8354, 0.5244, -0.7533, -0.6079, -0.2509, -0.549, -0.8358, 0.009687, 0.7016, -0.6327, -0.3278, 0.7016, -0.6327, -0.3278, -0.549, -0.8358, 0.009687, 0.6623, -0.6849, -0.3037, -0.549, -0.8358, 0.009687, -0.535, -0.8289, 0.1635, 0.6623, -0.6849, -0.3037, 0.6623, -0.6849, -0.3037, -0.535, -0.8289, 0.1635, 0.5309, -0.6731, -0.5149, 0.5309, -0.6731, -0.5149, -0.535, -0.8289, 0.1635, 0.5031, -0.6002, -0.6218, -0.535, -0.8289, 0.1635, -0.4471, -0.8177, 0.3626, 0.5031, -0.6002, -0.6218, 0.5031, -0.6002, -0.6218, -0.4471, -0.8177, 0.3626, 0.2509, -0.6864, -0.6825, -0.4471, -0.8177, 0.3626, -0.4517, -0.7523, 0.4796, 0.2509, -0.6864, -0.6825, 0.2509, -0.6864, -0.6825, -0.4517, -0.7523, 0.4796, 0.1027, -0.5936, -0.7982, -0.4517, -0.7523, 0.4796, -0.1646, -0.8354, 0.5244, 0.1027, -0.5936, -0.7982, 0.1027, -0.5936, -0.7982, -0.1646, -0.8354, 0.5244, 0.3044, -0.6938, -0.6527, -0.1646, -0.8354, 0.5244, 0.1367, -0.5381, 0.8317, 0.3044, -0.6938, -0.6527, -0.7516, -0.5376, 0.3821, -0.6137, 0.7409, 0.2727, -0.6844, -0.6473, 0.3354, -0.6137, 0.7409, 0.2727, -0.7516, -0.5376, 0.3821, -0.5619, 0.758, 0.3313, -0.5619, 0.758, 0.3313, -0.7516, -0.5376, 0.3821, -0.4509, 0.7401, 0.4989, -0.7516, -0.5376, 0.3821, -0.4159, -0.7842, 0.4606, -0.4509, 0.7401, 0.4989, -0.3752, -0.5808, 0.7224, -0.4509, 0.7401, 0.4989, -0.4159, -0.7842, 0.4606, -0.4509, 0.7401, 0.4989, -0.3752, -0.5808, 0.7224, -0.2498, 0.6518, 0.7161, -0.02905, -0.6172, 0.7863, -0.1852, 0.7651, 0.6166, -0.3752, -0.5808, 0.7224, -0.3752, -0.5808, 0.7224, -0.1852, 0.7651, 0.6166, -0.2498, 0.6518, 0.7161, -0.02905, -0.6172, 0.7863, 0.06574, 0.7385, 0.671, -0.1852, 0.7651, 0.6166, -0.02905, -0.6172, 0.7863, -0.3148, -0.7288, 0.6081, 0.06574, 0.7385, 0.671, 0.06574, 0.7385, 0.671, -0.3148, -0.7288, 0.6081, -0.2696, 0.5659, 0.7791, -0.6137, 0.7409, 0.2727, -0.5619, 0.758, 0.3313, 0.7058, 0.6987, 0.1169, 0.7058, 0.6987, 0.1169, -0.5619, 0.758, 0.3313, 0.7285, 0.6747, -0.1183, -0.5619, 0.758, 0.3313, -0.4509, 0.7401, 0.4989, 0.7285, 0.6747, -0.1183, 0.7285, 0.6747, -0.1183, -0.4509, 0.7401, 0.4989, 0.7184, 0.6223, -0.3109, 0.7184, 0.6223, -0.3109, -0.4509, 0.7401, 0.4989, 0.5555, 0.7361, -0.3868, -0.4509, 0.7401, 0.4989, -0.2498, 0.6518, 0.7161, 0.5555, 0.7361, -0.3868, -0.2498, 0.6518, 0.7161, -0.1852, 0.7651, 0.6166, 0.5555, 0.7361, -0.3868, 0.5555, 0.7361, -0.3868, -0.1852, 0.7651, 0.6166, 0.3534, 0.6997, -0.621, -0.1852, 0.7651, 0.6166, 0.06574, 0.7385, 0.671, 0.3534, 0.6997, -0.621, 0.06574, 0.7385, 0.671, -0.2696, 0.5659, 0.7791, 0.3534, 0.6997, -0.621, 0.3534, 0.6997, -0.621, -0.2696, 0.5659, 0.7791, -0.1668, 0.7843, -0.5975, 0.6691, -0.7199, 0.1847, 0.7058, 0.6987, 0.1169, 0.5827, -0.8126, 0.004031, 0.7285, 0.6747, -0.1183, 0.5827, -0.8126, 0.004031, 0.7058, 0.6987, 0.1169, 0.7285, 0.6747, -0.1183, 0.7184, 0.6223, -0.3109, 0.5827, -0.8126, 0.004031, 0.5827, -0.8126, 0.004031, 0.7184, 0.6223, -0.3109, 0.491, -0.8322, -0.2577, 0.7184, 0.6223, -0.3109, 0.5555, 0.7361, -0.3868, 0.491, -0.8322, -0.2577, 0.5555, 0.7361, -0.3868, 0.3961, -0.829, -0.3948, 0.491, -0.8322, -0.2577, 0.5555, 0.7361, -0.3868, 0.3534, 0.6997, -0.621, 0.3961, -0.829, -0.3948, 0.3961, -0.829, -0.3948, 0.3534, 0.6997, -0.621, 0.3388, -0.7641, -0.5489, 0.3388, -0.7641, -0.5489, 0.3534, 0.6997, -0.621, -0.09932, -0.6297, -0.7705, -0.1668, 0.7843, -0.5975, -0.09932, -0.6297, -0.7705, 0.3534, 0.6997, -0.621, 0.6691, -0.7199, 0.1847, 0.5827, -0.8126, 0.004031, -0.6844, -0.6473, 0.3354, -0.6844, -0.6473, 0.3354, 0.5827, -0.8126, 0.004031, -0.7516, -0.5376, 0.3821, 0.5827, -0.8126, 0.004031, 0.491, -0.8322, -0.2577, -0.7516, -0.5376, 0.3821, -0.7516, -0.5376, 0.3821, 0.491, -0.8322, -0.2577, -0.4159, -0.7842, 0.4606, -0.4159, -0.7842, 0.4606, 0.491, -0.8322, -0.2577, -0.3752, -0.5808, 0.7224, 0.491, -0.8322, -0.2577, 0.3961, -0.829, -0.3948, -0.3752, -0.5808, 0.7224, -0.3752, -0.5808, 0.7224, 0.3961, -0.829, -0.3948, -0.02905, -0.6172, 0.7863, 0.3961, -0.829, -0.3948, 0.3388, -0.7641, -0.5489, -0.02905, -0.6172, 0.7863, 0.3388, -0.7641, -0.5489, -0.09932, -0.6297, -0.7705, -0.02905, -0.6172, 0.7863, -0.02905, -0.6172, 0.7863, -0.09932, -0.6297, -0.7705, -0.3148, -0.7288, 0.6081, 0.977, 0.1787, -0.1162, 0.9821, 0.08418, 0.1686, 0.9792, -0.09914, -0.1773, 0.9792, -0.09914, -0.1773, 0.9821, 0.08418, 0.1686, 0.98, -0.1641, 0.1127, 0.1674, 0.1606, -0.9727, 0.072, -0.1583, -0.9848, -0.1276, 0.148, -0.9807, -0.1276, 0.148, -0.9807, 0.072, -0.1583, -0.9848, -0.1541, -0.1119, -0.9817, -0.2983, -0.6279, -0.7188, -0.2921, -0.5733, -0.7655, -0.2786, 0.7277, -0.6268, -0.2921, -0.5733, -0.7655, -0.3669, 0.7345, -0.5709, -0.2786, 0.7277, -0.6268, -0.4594, -0.6922, -0.5566, -0.3669, 0.7345, -0.5709, -0.2921, -0.5733, -0.7655, -0.4594, -0.6922, -0.5566, -0.5786, -0.6607, -0.4783, -0.3669, 0.7345, -0.5709, -0.3669, 0.7345, -0.5709, -0.5786, -0.6607, -0.4783, -0.5691, 0.6639, -0.4851, -0.618, -0.732, -0.2866, -0.5106, 0.7919, -0.3349, -0.5786, -0.6607, -0.4783, -0.5786, -0.6607, -0.4783, -0.5106, 0.7919, -0.3349, -0.5691, 0.6639, -0.4851, -0.512, -0.8127, -0.2781, -0.6829, 0.7196, -0.1262, -0.618, -0.732, -0.2866, -0.618, -0.732, -0.2866, -0.6829, 0.7196, -0.1262, -0.5106, 0.7919, -0.3349, -0.512, -0.8127, -0.2781, -0.7976, -0.6023, 0.03381, -0.6829, 0.7196, -0.1262, -0.6829, 0.7196, -0.1262, -0.7976, -0.6023, 0.03381, -0.6924, 0.7203, 0.04133, -0.6395, -0.6987, -0.3206, -0.8023, 0.5344, -0.2661, -0.7976, -0.6023, 0.03381, -0.7976, -0.6023, 0.03381, -0.8023, 0.5344, -0.2661, -0.6924, 0.7203, 0.04133, -0.1409, 0.6135, 0.777, -0.2786, 0.7277, -0.6268, -0.06447, 0.6838, 0.7268, -0.2786, 0.7277, -0.6268, -0.3669, 0.7345, -0.5709, -0.06447, 0.6838, 0.7268, -0.06447, 0.6838, 0.7268, -0.3669, 0.7345, -0.5709, 0.1427, 0.7561, 0.6387, -0.3669, 0.7345, -0.5709, -0.5691, 0.6639, -0.4851, 0.1427, 0.7561, 0.6387, -0.5691, 0.6639, -0.4851, -0.5106, 0.7919, -0.3349, 0.1427, 0.7561, 0.6387, 0.1427, 0.7561, 0.6387, -0.5106, 0.7919, -0.3349, 0.4674, 0.678, 0.5673, -0.5106, 0.7919, -0.3349, -0.6829, 0.7196, -0.1262, 0.4674, 0.678, 0.5673, 0.4674, 0.678, 0.5673, -0.6829, 0.7196, -0.1262, 0.6329, 0.6897, 0.3518, -0.6829, 0.7196, -0.1262, -0.6924, 0.7203, 0.04133, 0.6329, 0.6897, 0.3518, -0.6924, 0.7203, 0.04133, -0.8023, 0.5344, -0.2661, 0.6329, 0.6897, 0.3518, 0.6329, 0.6897, 0.3518, -0.8023, 0.5344, -0.2661, 0.5175, 0.848, -0.1141, -0.06447, 0.6838, 0.7268, 0.03275, -0.8422, 0.5382, -0.1409, 0.6135, 0.777, -0.1409, 0.6135, 0.777, 0.03275, -0.8422, 0.5382, -0.1965, -0.6043, 0.7721, -0.06447, 0.6838, 0.7268, 0.1427, 0.7561, 0.6387, 0.03275, -0.8422, 0.5382, 0.1427, 0.7561, 0.6387, 0.231, -0.8426, 0.4864, 0.03275, -0.8422, 0.5382, 0.1427, 0.7561, 0.6387, 0.4674, 0.678, 0.5673, 0.231, -0.8426, 0.4864, 0.231, -0.8426, 0.4864, 0.4674, 0.678, 0.5673, 0.3243, -0.7678, 0.5526, 0.3243, -0.7678, 0.5526, 0.4674, 0.678, 0.5673, 0.4207, -0.8372, 0.3494, 0.6329, 0.6897, 0.3518, 0.4207, -0.8372, 0.3494, 0.4674, 0.678, 0.5673, 0.6329, 0.6897, 0.3518, 0.5846, -0.763, 0.2757, 0.4207, -0.8372, 0.3494, 0.6329, 0.6897, 0.3518, 0.5175, 0.848, -0.1141, 0.5846, -0.763, 0.2757, 0.5846, -0.763, 0.2757, 0.5175, 0.848, -0.1141, 0.7903, -0.5926, -0.1558, -0.1965, -0.6043, 0.7721, 0.03275, -0.8422, 0.5382, -0.2983, -0.6279, -0.7188, -0.2983, -0.6279, -0.7188, 0.03275, -0.8422, 0.5382, -0.2921, -0.5733, -0.7655, -0.2921, -0.5733, -0.7655, 0.03275, -0.8422, 0.5382, -0.4594, -0.6922, -0.5566, 0.03275, -0.8422, 0.5382, 0.231, -0.8426, 0.4864, -0.4594, -0.6922, -0.5566, -0.4594, -0.6922, -0.5566, 0.231, -0.8426, 0.4864, -0.5786, -0.6607, -0.4783, 0.231, -0.8426, 0.4864, 0.3243, -0.7678, 0.5526, -0.5786, -0.6607, -0.4783, -0.5786, -0.6607, -0.4783, 0.3243, -0.7678, 0.5526, -0.618, -0.732, -0.2866, 0.3243, -0.7678, 0.5526, 0.4207, -0.8372, 0.3494, -0.618, -0.732, -0.2866, -0.618, -0.732, -0.2866, 0.4207, -0.8372, 0.3494, -0.512, -0.8127, -0.2781, 0.4207, -0.8372, 0.3494, 0.5846, -0.763, 0.2757, -0.512, -0.8127, -0.2781, -0.512, -0.8127, -0.2781, 0.5846, -0.763, 0.2757, -0.7976, -0.6023, 0.03381, 0.5846, -0.763, 0.2757, 0.7903, -0.5926, -0.1558, -0.7976, -0.6023, 0.03381, -0.7976, -0.6023, 0.03381, 0.7903, -0.5926, -0.1558, -0.6395, -0.6987, -0.3206, 0.9801, 0.106, -0.1676, 0.9793, 0.1283, 0.1563, 0.9788, -0.08471, -0.1866, 0.9788, -0.08471, -0.1866, 0.9793, 0.1283, 0.1563, 0.984, -0.1536, 0.0901, 1.954e-09, -1.0, 4.021e-07, 1.283e-08, -1.0, -2.784e-08, -1.858e-09, -1.0, 1.467e-07, -1.514e-08, -1.0, 3.049e-07, 1.954e-09, -1.0, 4.021e-07, -1.858e-09, -1.0, 1.467e-07, 3.381e-08, -1.0, 0.0, -1.514e-08, -1.0, 3.049e-07, -1.858e-09, -1.0, 1.467e-07, -5.506e-08, -1.0, 6.058e-08, 3.381e-08, -1.0, 0.0, -1.858e-09, -1.0, 1.467e-07, 1.326e-07, -1.0, 3.94e-07, -5.506e-08, -1.0, 6.058e-08, -1.858e-09, -1.0, 1.467e-07, -4.215e-07, -1.0, 0.0, 1.326e-07, -1.0, 3.94e-07, -1.858e-09, -1.0, 1.467e-07, -1.281e-07, -1.0, 1.761e-07, 3.412e-07, -1.0, -2.858e-07, -1.858e-09, -1.0, 1.467e-07, 5.686e-08, -1.0, 6.213e-07, -1.281e-07, -1.0, 1.761e-07, -1.858e-09, -1.0, 1.467e-07, -2.862e-08, -1.0, 1.381e-07, 5.686e-08, -1.0, 6.213e-07, -1.858e-09, -1.0, 1.467e-07, 1.626e-08, -1.0, 1.654e-07, -2.862e-08, -1.0, 1.381e-07, -1.858e-09, -1.0, 1.467e-07, -1.36e-09, -1.0, 8.147e-08, 1.626e-08, -1.0, 1.654e-07, -1.858e-09, -1.0, 1.467e-07, -1.173e-08, -1.0, 1.954e-07, -1.36e-09, -1.0, 8.147e-08, -1.858e-09, -1.0, 1.467e-07, -1.528e-14, -1.0, 3.847e-09, -1.173e-08, -1.0, 1.954e-07, -1.858e-09, -1.0, 1.467e-07, 1.283e-08, -1.0, -2.784e-08, -1.528e-14, -1.0, 3.847e-09, -1.858e-09, -1.0, 1.467e-07, 4.252e-08, 1.0, 3.589e-07, 3.736e-08, 1.0, 9.646e-08, -6.739e-08, 1.0, 2.172e-08, 3.736e-08, 1.0, 9.646e-08, 2.746e-08, 1.0, -3.852e-07, -6.739e-08, 1.0, 2.172e-08, 2.746e-08, 1.0, -3.852e-07, 7.167e-09, 1.0, -2.689e-07, -6.739e-08, 1.0, 2.172e-08, 7.167e-09, 1.0, -2.689e-07, -3.979e-08, 1.0, -2.148e-07, -6.739e-08, 1.0, 2.172e-08, -3.979e-08, 1.0, -2.148e-07, -1.427e-07, 1.0, -2.396e-07, -6.739e-08, 1.0, 2.172e-08, -1.427e-07, 1.0, -2.396e-07, -5.075e-07, 1.0, -6.199e-07, -6.739e-08, 1.0, 2.172e-08, -5.021e-07, 1.0, 5.717e-07, -1.506e-07, 1.0, 4.472e-07, -6.739e-08, 1.0, 2.172e-08, -1.506e-07, 1.0, 4.472e-07, -3.664e-08, 1.0, 5.948e-08, -6.739e-08, 1.0, 2.172e-08, -3.664e-08, 1.0, 5.948e-08, 6.29e-09, 1.0, 2.261e-07, -6.739e-08, 1.0, 2.172e-08, 6.29e-09, 1.0, 2.261e-07, 2.715e-08, 1.0, 8.169e-08, -6.739e-08, 1.0, 2.172e-08, 2.715e-08, 1.0, 8.169e-08, 3.746e-08, 1.0, 2.352e-07, -6.739e-08, 1.0, 2.172e-08, 3.746e-08, 1.0, 2.352e-07, 4.257e-08, 1.0, -3.815e-08, -6.739e-08, 1.0, 2.172e-08, 4.257e-08, 1.0, -3.815e-08, 4.425e-08, 1.0, 1.063e-09, -6.739e-08, 1.0, 2.172e-08, 4.425e-08, 1.0, 1.063e-09, 4.252e-08, 1.0, 3.589e-07, -6.739e-08, 1.0, 2.172e-08])] * 3)])
me_mesh_001 = bpy.data.meshes.new('Mesh.001')
me_mesh_001.from_pydata([(-39.13, -1.233e-09, 39.59), (-39.59, 476.2, 39.13), (39.59, 2.466e-09, 39.13), (39.13, 476.2, 39.59), (-39.13, 476.2, -39.59), (-39.59, -2.467e-09, -39.13), (39.59, 476.2, -39.13), (39.13, -4.821e-13, -39.59), (-40.48, 0.6074, 40.59), (-40.26, 21.01, 324.4), (40.5, 96.84, 40.59), (-40.32, 73.79, 285.5), (40.2, 76.49, 285.6), (-40.05, 97.22, 40.59), (40.22, 17.83, 328.0), (40.39, 0.7254, 40.59), (-40.59, 0.6074, -40.48), (-324.2, 21.1, -40.22), (-285.3, 74.06, -40.35), (-288.3, 73.25, 39.85), (-40.59, 97.22, -40.05), (-40.59, 97.06, 40.15), (-327.7, 17.97, 40.08), (-40.59, 0.8185, 40.5), (40.49, 0.4463, -40.59), (40.27, 21.02, -324.4), (-40.5, 96.84, -40.59), (40.32, 73.79, -285.5), (-40.19, 76.49, -285.6), (40.05, 97.22, -40.59), (-40.23, 17.84, -328.0), (-40.32, 0.5253, -40.59), (40.59, 0.6074, 40.48), (324.4, 21.01, 40.26), (285.5, 73.79, 40.32), (285.6, 76.47, -40.21), (40.59, 97.22, 40.05), (40.59, 97.06, -40.15), (328.0, 17.84, -40.23), (40.59, 0.6428, -40.51), (-1.623e-05, 440.4, 31.7), (-1.51e-06, 428.3, 39.5), (31.7, 440.4, 1.623e-05), (39.5, 428.3, 1.51e-06), (1.623e-05, 440.4, -31.7), (1.51e-06, 428.3, -39.5), (-31.7, 440.4, -1.623e-05), (-39.5, 428.3, -1.51e-06)], [(41, 40), (43, 42), (45, 44), (47, 46)], [(1, 0, 3), (3, 0, 2), (5, 4, 7), (7, 4, 6), (3, 2, 6), (6, 2, 7), (4, 5, 1), (1, 5, 0), (5, 7, 0), (7, 2, 0), (11, 12, 13), (13, 12, 10), (11, 9, 12), (12, 9, 14), (9, 8, 14), (14, 8, 15), (12, 15, 10), (15, 12, 14), (9, 11, 8), (8, 11, 13), (18, 19, 20), (20, 19, 21), (18, 17, 19), (19, 17, 22), (17, 16, 22), (22, 16, 23), (19, 22, 23), (23, 21, 19), (17, 18, 16), (16, 18, 20), (27, 28, 29), (29, 28, 26), (27, 25, 28), (28, 25, 30), (25, 24, 30), (30, 24, 31), (30, 31, 28), (28, 31, 26), (25, 27, 24), (24, 27, 29), (34, 35, 36), (36, 35, 37), (34, 33, 35), (35, 33, 38), (33, 32, 38), (38, 32, 39), (38, 39, 35), (39, 37, 35), (33, 34, 32), (32, 34, 36)])
me_mesh_001.polygons.foreach_set('use_smooth', [True] * 50)
_k = set([(0, 2), (1, 3), (1, 4), (3, 6), (4, 6), (5, 7), (8, 13), (8, 15), (10, 13), (10, 15), (16, 20), (16, 23), (20, 21), (21, 23), (24, 29), (24, 31), (26, 29), (26, 31), (32, 36), (32, 39), (36, 37), (37, 39)])
me_mesh_001.attributes.new('sharp_edge', 'BOOLEAN', 'EDGE').data.foreach_set('value', [ (min(e.vertices), max(e.vertices)) in _k for e in me_mesh_001.edges])
_uv = me_mesh_001.uv_layers.new(name='map1')
_uv.uv.foreach_set('vector', [0.379, 0.4487, 0.3791, 0.2282, 0.3968, 0.4487, 0.3968, 0.4487, 0.3791, 0.2282, 0.3969, 0.2282, 0.4322, 0.2283, 0.4322, 0.4487, 0.4147, 0.2283, 0.4147, 0.2283, 0.4322, 0.4487, 0.4146, 0.4487, 0.3968, 0.4487, 0.3969, 0.2282, 0.4146, 0.4487, 0.4146, 0.4487, 0.3969, 0.2282, 0.4147, 0.2283, 0.3613, 0.4487, 0.3614, 0.2283, 0.379, 0.4487, 0.379, 0.4487, 0.3614, 0.2283, 0.3791, 0.2282, 0.379, 0.2177, 0.3968, 0.2176, 0.3791, 0.2282, 0.3968, 0.2176, 0.3969, 0.2282, 0.3791, 0.2282, 0.541, 0.08371, 0.4956, 0.1035, 0.541, 0.02772, 0.541, 0.02772, 0.4956, 0.1035, 0.5052, 0.02772, 0.4391, 0.1503, 0.4391, 0.1293, 0.4748, 0.1507, 0.4748, 0.1507, 0.4391, 0.1293, 0.4748, 0.1279, 0.4328, 0.1174, 0.439, 0.02772, 0.4801, 0.1179, 0.4801, 0.1179, 0.439, 0.02772, 0.4749, 0.02772, 0.4956, 0.1035, 0.4749, 0.02772, 0.5052, 0.02772, 0.4749, 0.02772, 0.4956, 0.1035, 0.4801, 0.1179, 0.4328, 0.1174, 0.4183, 0.104, 0.439, 0.02772, 0.439, 0.02772, 0.4183, 0.104, 0.4087, 0.02772, 0.691, 0.08371, 0.6448, 0.1046, 0.691, 0.02772, 0.691, 0.02772, 0.6448, 0.1046, 0.6553, 0.02772, 0.5891, 0.1504, 0.5891, 0.1294, 0.6248, 0.1496, 0.6248, 0.1496, 0.5891, 0.1294, 0.6247, 0.1279, 0.5828, 0.1173, 0.589, 0.02772, 0.6301, 0.1179, 0.6301, 0.1179, 0.589, 0.02772, 0.6249, 0.02772, 0.6448, 0.1046, 0.6301, 0.1179, 0.6249, 0.02772, 0.6249, 0.02772, 0.6553, 0.02772, 0.6448, 0.1046, 0.5828, 0.1173, 0.5683, 0.1039, 0.589, 0.02772, 0.589, 0.02772, 0.5683, 0.1039, 0.5587, 0.02772, 0.841, 0.08371, 0.7956, 0.1035, 0.841, 0.02772, 0.841, 0.02772, 0.7956, 0.1035, 0.8052, 0.02772, 0.7391, 0.1503, 0.7391, 0.1293, 0.7748, 0.1507, 0.7748, 0.1507, 0.7391, 0.1293, 0.7748, 0.1279, 0.7328, 0.1174, 0.739, 0.02772, 0.7801, 0.1179, 0.7801, 0.1179, 0.739, 0.02772, 0.7749, 0.02772, 0.7801, 0.1179, 0.7749, 0.02772, 0.7956, 0.1035, 0.7956, 0.1035, 0.7749, 0.02772, 0.8052, 0.02772, 0.7328, 0.1174, 0.7183, 0.104, 0.739, 0.02772, 0.739, 0.02772, 0.7183, 0.104, 0.7087, 0.02772, 0.991, 0.08371, 0.9456, 0.1036, 0.991, 0.02772, 0.991, 0.02772, 0.9456, 0.1036, 0.9553, 0.02772, 0.8891, 0.1503, 0.8891, 0.1293, 0.9248, 0.1507, 0.9248, 0.1507, 0.8891, 0.1293, 0.9248, 0.1279, 0.8828, 0.1174, 0.889, 0.02772, 0.9301, 0.1179, 0.9301, 0.1179, 0.889, 0.02772, 0.9249, 0.02772, 0.9301, 0.1179, 0.9249, 0.02772, 0.9456, 0.1036, 0.9249, 0.02772, 0.9553, 0.02772, 0.9456, 0.1036, 0.8828, 0.1174, 0.8683, 0.104, 0.889, 0.02772, 0.889, 0.02772, 0.8683, 0.104, 0.8587, 0.02772])
me_mesh_001.materials.append(mat_lambert3)
me_mesh_001.use_remesh_fix_poles = True
me_mesh_001.use_remesh_preserve_attributes = False
me_mesh_001.use_mirror_vertex_groups = False
me_mesh_001.update()
me_mesh_001.normals_split_custom_set([tuple(v) for v in zip(*[iter([-0.7929, -0.3466, 0.5012, -0.479, -0.4023, 0.7802, 0.5012, -0.3465, 0.7929, 0.5012, -0.3465, 0.7929, -0.479, -0.4023, 0.7802, 0.545, -0.7824, 0.3013, -0.545, -0.7824, -0.3013, -0.5012, -0.3466, -0.7929, 0.479, -0.4023, -0.7802, 0.479, -0.4023, -0.7802, -0.5012, -0.3466, -0.7929, 0.7921, 0.349, -0.5008, 0.5012, -0.3465, 0.7929, 0.545, -0.7824, 0.3013, 0.7921, 0.349, -0.5008, 0.7921, 0.349, -0.5008, 0.545, -0.7824, 0.3013, 0.479, -0.4023, -0.7802, -0.5012, -0.3466, -0.7929, -0.545, -0.7824, -0.3013, -0.7929, -0.3466, 0.5012, -0.7929, -0.3466, 0.5012, -0.545, -0.7824, -0.3013, -0.479, -0.4023, 0.7802, -0.545, -0.7824, -0.3013, 0.479, -0.4023, -0.7802, -0.479, -0.4023, 0.7802, 0.479, -0.4023, -0.7802, 0.545, -0.7824, 0.3013, -0.479, -0.4023, 0.7802, -0.8758, 0.2921, 0.3842, 0.4558, 0.6408, 0.6178, -0.4633, 0.783, 0.4151, -0.4633, 0.783, 0.4151, 0.4558, 0.6408, 0.6178, 0.5192, 0.8517, 0.07164, -0.8758, 0.2921, 0.3842, -0.8632, -0.2302, 0.4493, 0.4558, 0.6408, 0.6178, 0.4558, 0.6408, 0.6178, -0.8632, -0.2302, 0.4493, 0.4916, -0.7359, 0.4656, -0.8632, -0.2302, 0.4493, -0.5216, -0.8387, 0.1564, 0.4916, -0.7359, 0.4656, 0.4916, -0.7359, 0.4656, -0.5216, -0.8387, 0.1564, 0.6536, -0.6229, 0.4299, 0.4558, 0.6408, 0.6178, 0.6536, -0.6229, 0.4299, 0.5192, 0.8517, 0.07164, 0.6536, -0.6229, 0.4299, 0.4558, 0.6408, 0.6178, 0.4916, -0.7359, 0.4656, -0.8632, -0.2302, 0.4493, -0.8758, 0.2921, 0.3842, -0.5216, -0.8387, 0.1564, -0.5216, -0.8387, 0.1564, -0.8758, 0.2921, 0.3842, -0.4633, 0.783, 0.4151, -0.302, 0.3282, -0.895, -0.6354, 0.3955, 0.6632, -0.4214, 0.7815, -0.4601, -0.4214, 0.7815, -0.4601, -0.6354, 0.3955, 0.6632, -0.4861, 0.637, 0.5983, -0.302, 0.3282, -0.895, -0.4589, -0.2091, -0.8636, -0.6354, 0.3955, 0.6632, -0.6354, 0.3955, 0.6632, -0.4589, -0.2091, -0.8636, -0.5029, -0.7299, 0.463, -0.4589, -0.2091, -0.8636, -0.1566, -0.8391, -0.521, -0.5029, -0.7299, 0.463, -0.5029, -0.7299, 0.463, -0.1566, -0.8391, -0.521, -0.1634, -0.6598, 0.7334, -0.6354, 0.3955, 0.6632, -0.5029, -0.7299, 0.463, -0.1634, -0.6598, 0.7334, -0.1634, -0.6598, 0.7334, -0.4861, 0.637, 0.5983, -0.6354, 0.3955, 0.6632, -0.4589, -0.2091, -0.8636, -0.302, 0.3282, -0.895, -0.1566, -0.8391, -0.521, -0.1566, -0.8391, -0.521, -0.302, 0.3282, -0.895, -0.4214, 0.7815, -0.4601, 0.8758, 0.2922, -0.3842, -0.4558, 0.6409, -0.6177, 0.4634, 0.7829, -0.4152, 0.4634, 0.7829, -0.4152, -0.4558, 0.6409, -0.6177, -0.5195, 0.8515, -0.07166, 0.8758, 0.2922, -0.3842, 0.8575, -0.283, -0.4297, -0.4558, 0.6409, -0.6177, -0.4558, 0.6409, -0.6177, 0.8575, -0.283, -0.4297, -0.4008, -0.7541, -0.5203, 0.8575, -0.283, -0.4297, 0.5674, -0.8219, -0.0511, -0.4008, -0.7541, -0.5203, -0.4008, -0.7541, -0.5203, 0.5674, -0.8219, -0.0511, -0.7646, -0.5138, -0.3891, -0.4008, -0.7541, -0.5203, -0.7646, -0.5138, -0.3891, -0.4558, 0.6409, -0.6177, -0.4558, 0.6409, -0.6177, -0.7646, -0.5138, -0.3891, -0.5195, 0.8515, -0.07166, 0.8575, -0.283, -0.4297, 0.8758, 0.2922, -0.3842, 0.5674, -0.8219, -0.0511, 0.5674, -0.8219, -0.0511, 0.8758, 0.2922, -0.3842, 0.4634, 0.7829, -0.4152, 0.3841, 0.2921, 0.8759, 0.6613, 0.5142, -0.5461, 0.4154, 0.7823, 0.4641, 0.4154, 0.7823, 0.4641, 0.6613, 0.5142, -0.5461, 0.4775, 0.6384, -0.6037, 0.3841, 0.2921, 0.8759, 0.4494, -0.23, 0.8632, 0.6613, 0.5142, -0.5461, 0.6613, 0.5142, -0.5461, 0.4494, -0.23, 0.8632, 0.5203, -0.7543, -0.4005, 0.4494, -0.23, 0.8632, 0.1566, -0.8385, 0.522, 0.5203, -0.7543, -0.4005, 0.5203, -0.7543, -0.4005, 0.1566, -0.8385, 0.522, 0.2784, -0.592, -0.7563, 0.5203, -0.7543, -0.4005, 0.2784, -0.592, -0.7563, 0.6613, 0.5142, -0.5461, 0.2784, -0.592, -0.7563, 0.4775, 0.6384, -0.6037, 0.6613, 0.5142, -0.5461, 0.4494, -0.23, 0.8632, 0.3841, 0.2921, 0.8759, 0.1566, -0.8385, 0.522, 0.1566, -0.8385, 0.522, 0.3841, 0.2921, 0.8759, 0.4154, 0.7823, 0.4641])] * 3)])

# ---- objects
ob_table = bpy.data.objects.new('Table', me_mesh)
ob_table_001 = bpy.data.objects.new('Table.001', me_mesh_001)

# ---- transforms, parenting, visibility, modifiers, constraints
ob_table.location = (0.0, 0.0, 0.0)
ob_table.rotation_euler = (1.571, -0.0, 0.0)
ob_table.scale = (0.01, 0.01, 0.01)
ob_table.color = (0.8, 0.8, 0.8, 1.0)
ob_table.lineart.crease_threshold = 0.0
ob_table_001.location = (0.0, 0.0, 0.0)
ob_table_001.rotation_euler = (1.571, -0.0, 0.0)
ob_table_001.scale = (0.01, 0.01, 0.01)
ob_table_001.color = (0.8, 0.8, 0.8, 1.0)
ob_table_001.lineart.crease_threshold = 0.0

# ---- collection membership
col_collection.objects.link(ob_table)
col_collection.objects.link(ob_table_001)

# ---- scene / render settings (as saved in the file)
scene.frame_start = 1; scene.frame_end = 250; scene.frame_set(1)
scene.render.engine = 'BLENDER_EEVEE_NEXT'
scene.cycles.use_denoising = False
scene.cycles.samples = 128
scene.cycles.sampling_pattern = 'TABULATED_SOBOL'
scene.cycles.use_adaptive_sampling = False
scene.cycles.use_light_tree = False
scene.view_settings.view_transform = 'Filmic'
bpy.context.view_layer.update()

# ---- added for rendering (the .blend has no active camera and no usable light): camera, sun
cam_auto = bpy.data.cameras.new('AutoCamera')
cam_auto.lens = 50.0
cam_auto.sensor_width = 36.0
cam_auto.clip_end = 1000.0
ob_auto_camera = bpy.data.objects.new('AutoCamera', cam_auto)
scene.collection.objects.link(ob_auto_camera)
ob_auto_camera.location = (18.859, -22.6206, 17.7652)
ob_auto_camera.rotation_euler = (1.09748, -7.21219e-08, 0.694738)
scene.camera = ob_auto_camera
light_auto_sun = bpy.data.lights.new('AutoSun', 'SUN')
light_auto_sun.energy = 3.0
light_auto_sun.angle = 0.0523599
ob_auto_sun = bpy.data.objects.new('AutoSun', light_auto_sun)
scene.collection.objects.link(ob_auto_sun)
ob_auto_sun.rotation_euler = (0.872665, 0.174533, 0.523599)
bpy.context.view_layer.update()
